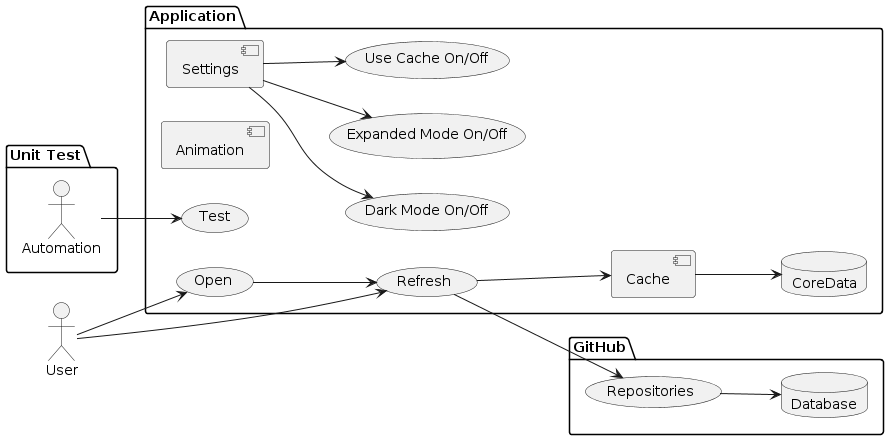

The diagram above was rendered by PlantUML. Its source (embedded in the PNG):
@startuml
left to right direction
actor User as u
package "Unit Test" {
  actor "Automation" as fc
}
package Application {
  usecase "Open" as UC1
  usecase "Refresh" as UC2
  usecase "Test" as UC4
  database CoreData as CD
  component Cache
  component Animation
  component Settings
  usecase "Dark Mode On/Off" as isDarkMode
  usecase "Expanded Mode On/Off" as isExpandedMode
  usecase "Use Cache On/Off" as isCacheMode
}
package GitHub {
  usecase "Repositories" as Rep
  database Database as DB
}

fc --> UC4
u --> UC1
UC1 --> UC2
u --> UC2
UC2 --> Rep
UC2 --> Cache
Rep --> DB
Cache --> CD
Settings --> isDarkMode
Settings --> isExpandedMode
Settings --> isCacheMode
@enduml